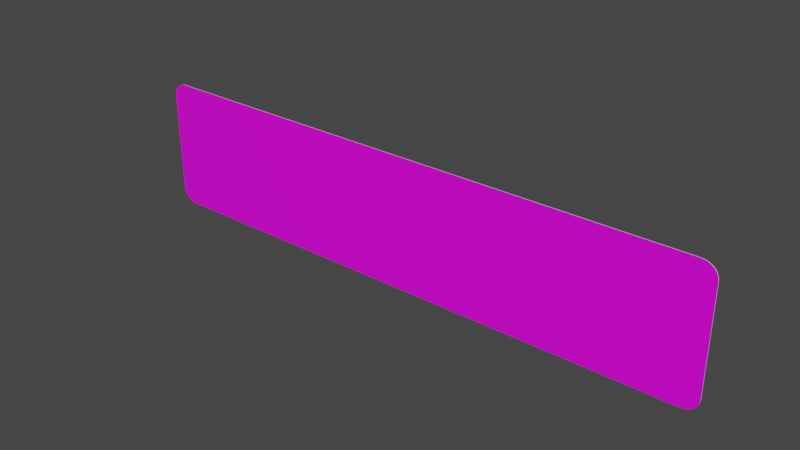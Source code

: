 # Source: rechteck_500_2250.blend  (saved by Blender 3.2.14; exported with 4.5.12 LTS)
import bpy
from mathutils import Matrix  # noqa: F401  (used for matrix-valued properties, if any)

bpy.ops.wm.read_factory_settings(use_empty=True)
scene = bpy.context.scene
scene.name = 'Scene'

# ---- collections
col_collection = bpy.data.collections.new('Collection'); scene.collection.children.link(col_collection)

# ---- images (referenced by path relative to the original .blend; pixels are not part of the script)
import os
ASSET_DIR = os.environ.get("B2B_ASSET_DIR", "")  # directory of the original .blend (textures are referenced by path, not embedded)
HERE = os.path.dirname(os.path.abspath(__file__))  # packed textures are extracted next to this script under _unpacked/

def load_image(name, relpath, width, height, colorspace="sRGB"):
    """Load a texture the original file referenced (path relative to the .blend, or extracted next to this script)."""
    p = next((c for c in (os.path.join(HERE, relpath), os.path.join(ASSET_DIR, relpath)) if relpath and os.path.exists(c)), "")
    if p:
        img = bpy.data.images.load(p, check_existing=True)
        img.name = name
    else:  # same state as the original file: an image datablock whose file is absent (Cycles renders it pink)
        img = bpy.data.images.new(name, width, height)
        img.source = "FILE"
        img.filepath = "//" + (relpath or name)
    img.colorspace_settings.name = colorspace
    return img
img_rohling_jpg_001 = load_image('rohling.jpg.001', 'rohling.jpg', 1024, 1024, 'sRGB')

# ---- materials (node trees are filled in below, after node groups)
mat_material = bpy.data.materials.new('Material')
mat_material.alpha_threshold = 0.0
mat_material.use_transparent_shadow = False
mat_material.line_color = (0.0, 0.0, 0.0, 1.0)
mat_material_001 = bpy.data.materials.new('Material.001')
mat_material_001.use_transparent_shadow = False

# ---- material node trees
mat_material.use_nodes = True; mat_material.node_tree.nodes.clear()
_N = mat_material.node_tree.nodes; _L = mat_material.node_tree.links
n0 = _N.new('ShaderNodeOutputMaterial'); n0.name = 'Material Output'; n0.location = (300, 300)
n1 = _N.new('ShaderNodeBsdfPrincipled'); n1.name = 'Principled BSDF'; n1.location = (10, 300)
n1.distribution = 'GGX'
n1.subsurface_method = 'RANDOM_WALK_SKIN'
n1.inputs[2].default_value = 0.4
n1.inputs[3].default_value = 1.45
n1.inputs[27].default_value = (0.0, 0.0, 0.0, 1.0)
n1.inputs[28].default_value = 1.0
n2 = _N.new('ShaderNodeTexImage'); n2.name = 'Image Texture'; n2.location = (-280, 280)
n2.image = img_rohling_jpg_001
_L.new(n1.outputs[0], n0.inputs[0])
_L.new(n2.outputs[0], n1.inputs[0])
n0.is_active_output = True
mat_material_001.use_nodes = True; mat_material_001.node_tree.nodes.clear()
_N = mat_material_001.node_tree.nodes; _L = mat_material_001.node_tree.links
n0 = _N.new('ShaderNodeBsdfPrincipled'); n0.name = 'Principled BSDF'; n0.location = (10, 300)
n0.distribution = 'GGX'
n0.subsurface_method = 'RANDOM_WALK_SKIN'
n0.inputs[3].default_value = 1.45
n0.inputs[27].default_value = (0.0, 0.0, 0.0, 1.0)
n0.inputs[28].default_value = 1.0
n1 = _N.new('ShaderNodeOutputMaterial'); n1.name = 'Material Output'; n1.location = (300, 300)
_L.new(n0.outputs[0], n1.inputs[0])
n1.is_active_output = True

# ---- world
world_world = bpy.data.worlds.new('World'); scene.world = world_world
world_world.use_nodes = True; world_world.node_tree.nodes.clear()
_N = world_world.node_tree.nodes; _L = world_world.node_tree.links
n0 = _N.new('ShaderNodeOutputWorld'); n0.name = 'World Output'; n0.location = (300, 300)
n1 = _N.new('ShaderNodeBackground'); n1.name = 'Background'; n1.location = (10, 300)
n1.inputs[0].default_value = (0.05088, 0.05088, 0.05088, 1.0)
_L.new(n1.outputs[0], n0.inputs[0])
n0.is_active_output = True
world_world.color = (0.05088, 0.05088, 0.05088)
world_world.use_sun_shadow = False
world_world.sun_shadow_jitter_overblur = 0.0

# ---- meshes
me_plane = bpy.data.meshes.new('Plane')
me_plane.from_pydata([(-0.9456, 0.0, -4.371e-08), (-1.0, 0.05442, -4.074e-08), (-0.9541, 0.00067, -4.367e-08), (-0.9624, 0.002663, -4.357e-08), (-0.9703, 0.005931, -4.339e-08), (-0.9776, 0.01039, -4.314e-08), (-0.9841, 0.01594, -4.284e-08), (-0.9896, 0.02243, -4.249e-08), (-0.9941, 0.02971, -4.209e-08), (-0.9973, 0.0376, -4.166e-08), (-0.9993, 0.04591, -4.12e-08), (1.0, 0.05442, -4.074e-08), (0.9456, 0.0, -4.371e-08), (0.9993, 0.04591, -4.12e-08), (0.9973, 0.0376, -4.166e-08), (0.9941, 0.02971, -4.209e-08), (0.9896, 0.02243, -4.249e-08), (0.9841, 0.01594, -4.284e-08), (0.9776, 0.01039, -4.314e-08), (0.9703, 0.005931, -4.339e-08), (0.9624, 0.002663, -4.357e-08), (0.9541, 0.00067, -4.367e-08), (-1.0, 0.4456, 1.014e-08), (-0.9456, 0.5, 1.311e-08), (-0.9993, 0.4541, 1.061e-08), (-0.9973, 0.4624, 1.106e-08), (-0.9941, 0.4703, 1.149e-08), (-0.9896, 0.4776, 1.189e-08), (-0.9841, 0.4841, 1.224e-08), (-0.9776, 0.4896, 1.255e-08), (-0.9703, 0.4941, 1.279e-08), (-0.9624, 0.4973, 1.297e-08), (-0.9541, 0.4993, 1.308e-08), (0.9456, 0.5, 1.311e-08), (1.0, 0.4456, 1.014e-08), (0.9541, 0.4993, 1.308e-08), (0.9624, 0.4973, 1.297e-08), (0.9703, 0.4941, 1.279e-08), (0.9776, 0.4896, 1.255e-08), (0.9841, 0.4841, 1.224e-08), (0.9896, 0.4776, 1.189e-08), (0.9941, 0.4703, 1.149e-08), (0.9973, 0.4624, 1.106e-08), (0.9993, 0.4541, 1.061e-08), (-0.9456, 0.5, 0.002), (-1.0, 0.4456, 0.002), (-0.9541, 0.4993, 0.002), (-0.9624, 0.4973, 0.002), (-0.9703, 0.4941, 0.002), (-0.9776, 0.4896, 0.002), (-0.9841, 0.4841, 0.002), (-0.9896, 0.4776, 0.002), (-0.9941, 0.4703, 0.002), (-0.9973, 0.4624, 0.002), (-0.9993, 0.4541, 0.002), (-1.0, 0.05442, 0.002), (-0.9456, -2.427e-08, 0.002), (-0.9993, 0.04591, 0.002), (-0.9973, 0.0376, 0.002), (-0.9941, 0.02971, 0.002), (-0.9896, 0.02243, 0.002), (-0.9841, 0.01594, 0.002), (-0.9776, 0.01039, 0.002), (-0.9703, 0.005931, 0.002), (-0.9624, 0.002663, 0.002), (-0.9541, 0.00067, 0.002), (0.9456, -2.427e-08, 0.002), (1.0, 0.05442, 0.002), (0.9541, 0.00067, 0.002), (0.9624, 0.002663, 0.002), (0.9703, 0.005931, 0.002), (0.9776, 0.01039, 0.002), (0.9841, 0.01594, 0.002), (0.9896, 0.02243, 0.002), (0.9941, 0.02971, 0.002), (0.9973, 0.0376, 0.002), (0.9993, 0.04591, 0.002), (1.0, 0.4456, 0.002), (0.9456, 0.5, 0.002), (0.9993, 0.4541, 0.002), (0.9973, 0.4624, 0.002), (0.9941, 0.4703, 0.002), (0.9896, 0.4776, 0.002), (0.9841, 0.4841, 0.002), (0.9776, 0.4896, 0.002), (0.9703, 0.4941, 0.002), (0.9624, 0.4973, 0.002), (0.9541, 0.4993, 0.002)], [], [(11, 34, 77, 67), (66, 68, 69, 70, 71, 72, 73, 74, 75, 76, 67, 77, 79, 80, 81, 82, 83, 84, 85, 86, 87, 78, 44, 46, 47, 48, 49, 50, 51, 52, 53, 54, 45, 55, 57, 58, 59, 60, 61, 62, 63, 64, 65, 56), (0, 12, 66, 56), (22, 1, 55, 45), (33, 35, 36, 37, 38, 39, 40, 41, 42, 43, 34, 11, 13, 14, 15, 16, 17, 18, 19, 20, 21, 12, 0, 2, 3, 4, 5, 6, 7, 8, 9, 10, 1, 22, 24, 25, 26, 27, 28, 29, 30, 31, 32, 23), (33, 78, 87, 35), (35, 87, 86, 36), (36, 86, 85, 37), (37, 85, 84, 38), (38, 84, 83, 39), (39, 83, 82, 40), (40, 82, 81, 41), (41, 81, 80, 42), (42, 80, 79, 43), (43, 79, 77, 34), (66, 12, 21, 68), (68, 21, 20, 69), (69, 20, 19, 70), (70, 19, 18, 71), (71, 18, 17, 72), (72, 17, 16, 73), (73, 16, 15, 74), (74, 15, 14, 75), (75, 14, 13, 76), (76, 13, 11, 67), (0, 56, 65, 2), (2, 65, 64, 3), (3, 64, 63, 4), (4, 63, 62, 5), (5, 62, 61, 6), (6, 61, 60, 7), (7, 60, 59, 8), (8, 59, 58, 9), (9, 58, 57, 10), (10, 57, 55, 1), (44, 23, 32, 46), (46, 32, 31, 47), (47, 31, 30, 48), (48, 30, 29, 49), (49, 29, 28, 50), (50, 28, 27, 51), (51, 27, 26, 52), (52, 26, 25, 53), (53, 25, 24, 54), (54, 24, 22, 45), (33, 23, 44, 78)])
me_plane.polygons.foreach_set('material_index', [1, 0, 1, 1, 1, 1, 1, 1, 1, 1, 1, 1, 1, 1, 1, 1, 1, 1, 1, 1, 1, 1, 1, 1, 1, 1, 1, 1, 1, 1, 1, 1, 1, 1, 1, 1, 1, 1, 1, 1, 1, 1, 1, 1, 1, 1])
_uv = me_plane.uv_layers.new(name='UVMap')
_uv.uv.foreach_set('vector', [1.0, 0.06802, 1.0, 0.932, 1.0, 0.932, 1.0, 0.06802, 0.9702, 0.01414, 0.9744, 0.01544, 0.9786, 0.01932, 0.9825, 0.02567, 0.9861, 0.03434, 0.9893, 0.04511, 0.9921, 0.05773, 0.9943, 0.07188, 0.9959, 0.08722, 0.9969, 0.1034, 0.9973, 0.1199, 0.9973, 0.8801, 0.9969, 0.8966, 0.9959, 0.9128, 0.9943, 0.9281, 0.9921, 0.9423, 0.9893, 0.9549, 0.9861, 0.9657, 0.9825, 0.9743, 0.9786, 0.9807, 0.9744, 0.9846, 0.9702, 0.9859, 0.0298, 0.9859, 0.02557, 0.9846, 0.02144, 0.9807, 0.01752, 0.9743, 0.0139, 0.9657, 0.01067, 0.9549, 0.007912, 0.9423, 0.005693, 0.9281, 0.004068, 0.9128, 0.003077, 0.8966, 0.002744, 0.8801, 0.002744, 0.1199, 0.003077, 0.1034, 0.004068, 0.08722, 0.005693, 0.07188, 0.007912, 0.05773, 0.01067, 0.04511, 0.0139, 0.03434, 0.01752, 0.02567, 0.02144, 0.01932, 0.02557, 0.01544, 0.0298, 0.01414, 0.02721, 0.0, 0.9728, 0.0, 0.9728, 0.0, 0.02721, 0.0, 0.0, 0.932, 0.0, 0.06802, 0.0, 0.06802, 0.0, 0.932, 0.9728, 1.0, 0.977, 0.9997, 0.9812, 0.9989, 0.9851, 0.9975, 0.9888, 0.9957, 0.9973, 0.9934, 0.9983, 0.972, 0.999, 0.9629, 0.9996, 0.953, 0.9999, 0.9426, 1.0, 0.932, 1.0, 0.06802, 0.9999, 0.05738, 0.9996, 0.047, 0.999, 0.03714, 0.9983, 0.02804, 0.9973, 0.006641, 0.9888, 0.00433, 0.9851, 0.002471, 0.9812, 0.00111, 0.977, 0.0002792, 0.9728, 0.0, 0.02721, 0.0, 0.02295, 0.0002792, 0.0188, 0.00111, 0.01486, 0.002471, 0.01122, 0.00433, 0.002656, 0.006641, 0.001732, 0.02804, 0.0009885, 0.03714, 0.0004439, 0.047, 0.0001117, 0.05738, 0.0, 0.06802, 0.0, 0.932, 0.0001117, 0.9426, 0.0004439, 0.953, 0.0009885, 0.9629, 0.001732, 0.972, 0.002656, 0.9934, 0.01122, 0.9957, 0.01486, 0.9975, 0.0188, 0.9989, 0.02295, 0.9997, 0.02721, 1.0, 0.9728, 1.0, 0.9728, 1.0, 0.977, 0.9997, 0.977, 0.9997, 0.977, 0.9997, 0.977, 0.9997, 0.9812, 0.9989, 0.9812, 0.9989, 0.9812, 0.9989, 0.9812, 0.9989, 0.9851, 0.9975, 0.9851, 0.9975, 0.9851, 0.9975, 0.9851, 0.9975, 0.9888, 0.9957, 0.9888, 0.9957, 0.9888, 0.9957, 0.9888, 0.9957, 0.9973, 0.9934, 0.9973, 0.9934, 0.9973, 0.9934, 0.9973, 0.9934, 0.9983, 0.972, 0.9983, 0.972, 0.9983, 0.972, 0.9983, 0.972, 0.999, 0.9629, 0.999, 0.9629, 0.999, 0.9629, 0.999, 0.9629, 0.9996, 0.953, 0.9996, 0.953, 0.9996, 0.953, 0.9996, 0.953, 0.9999, 0.9426, 0.9999, 0.9426, 0.9999, 0.9426, 0.9999, 0.9426, 1.0, 0.932, 1.0, 0.932, 0.9728, 0.0, 0.9728, 0.0, 0.977, 0.0002792, 0.977, 0.0002792, 0.977, 0.0002792, 0.977, 0.0002792, 0.9812, 0.00111, 0.9812, 0.00111, 0.9812, 0.00111, 0.9812, 0.00111, 0.9851, 0.002471, 0.9851, 0.002471, 0.9851, 0.002471, 0.9851, 0.002471, 0.9888, 0.00433, 0.9888, 0.00433, 0.9888, 0.00433, 0.9888, 0.00433, 0.9973, 0.006641, 0.9973, 0.006641, 0.9973, 0.006641, 0.9973, 0.006641, 0.9983, 0.02804, 0.9983, 0.02804, 0.9983, 0.02804, 0.9983, 0.02804, 0.999, 0.03714, 0.999, 0.03714, 0.999, 0.03714, 0.999, 0.03714, 0.9996, 0.047, 0.9996, 0.047, 0.9996, 0.047, 0.9996, 0.047, 0.9999, 0.05738, 0.9999, 0.05738, 0.9999, 0.05738, 0.9999, 0.05738, 1.0, 0.06802, 1.0, 0.06802, 0.02721, 0.0, 0.02721, 0.0, 0.02295, 0.0002792, 0.02295, 0.0002792, 0.02295, 0.0002792, 0.02295, 0.0002792, 0.0188, 0.00111, 0.0188, 0.00111, 0.0188, 0.00111, 0.0188, 0.00111, 0.01486, 0.002471, 0.01486, 0.002471, 0.01486, 0.002471, 0.01486, 0.002471, 0.01122, 0.00433, 0.01122, 0.00433, 0.01122, 0.00433, 0.01122, 0.00433, 0.002656, 0.006641, 0.002656, 0.006641, 0.002656, 0.006641, 0.002656, 0.006641, 0.001732, 0.02804, 0.001732, 0.02804, 0.001732, 0.02804, 0.001732, 0.02804, 0.0009885, 0.03714, 0.0009885, 0.03714, 0.0009885, 0.03714, 0.0009885, 0.03714, 0.0004439, 0.047, 0.0004439, 0.047, 0.0004439, 0.047, 0.0004439, 0.047, 0.0001117, 0.05738, 0.0001117, 0.05738, 0.0001117, 0.05738, 0.0001117, 0.05738, 0.0, 0.06802, 0.0, 0.06802, 0.02721, 1.0, 0.02721, 1.0, 0.02295, 0.9997, 0.02295, 0.9997, 0.02295, 0.9997, 0.02295, 0.9997, 0.0188, 0.9989, 0.0188, 0.9989, 0.0188, 0.9989, 0.0188, 0.9989, 0.01486, 0.9975, 0.01486, 0.9975, 0.01486, 0.9975, 0.01486, 0.9975, 0.01122, 0.9957, 0.01122, 0.9957, 0.01122, 0.9957, 0.01122, 0.9957, 0.002656, 0.9934, 0.002656, 0.9934, 0.002656, 0.9934, 0.002656, 0.9934, 0.001732, 0.972, 0.001732, 0.972, 0.001732, 0.972, 0.001732, 0.972, 0.0009885, 0.9629, 0.0009885, 0.9629, 0.0009885, 0.9629, 0.0009885, 0.9629, 0.0004439, 0.953, 0.0004439, 0.953, 0.0004439, 0.953, 0.0004439, 0.953, 0.0001117, 0.9426, 0.0001117, 0.9426, 0.0001117, 0.9426, 0.0001117, 0.9426, 0.0, 0.932, 0.0, 0.932, 0.9728, 1.0, 0.02721, 1.0, 0.02721, 1.0, 0.9728, 1.0])
me_plane.materials.append(mat_material)
me_plane.materials.append(mat_material_001)
me_plane.update()

# ---- objects
ob_plane = bpy.data.objects.new('Plane', me_plane)
ob_empty = bpy.data.objects.new('Empty', img_rohling_jpg_001)

# ---- transforms, parenting, visibility, modifiers, constraints
ob_plane.location = (0.0, 0.0, 0.0)
ob_plane.rotation_euler = (1.571, 0.0, 0.0)
ob_plane.scale = (1.125, 1.0, 1.0)
ob_empty.location = (-0.004452, -0.002034, 0.2497)
ob_empty.rotation_euler = (1.571, -0.0, -0.0)
ob_empty.scale = (0.4494, 0.4494, 0.4494)
ob_empty.empty_display_type = 'IMAGE'
ob_empty.empty_display_size = 5.0

# ---- collection membership
col_collection.objects.link(ob_plane)
col_collection.objects.link(ob_empty)

# ---- scene / render settings (as saved in the file)
scene.frame_start = 1; scene.frame_end = 250; scene.frame_set(1)
scene.render.engine = 'BLENDER_EEVEE_NEXT'
scene.cycles.sampling_pattern = 'TABULATED_SOBOL'
scene.cycles.use_light_tree = False
scene.view_settings.view_transform = 'Filmic'
bpy.context.view_layer.update()

# ---- added for rendering (the .blend has no active camera and no usable light): camera, sun
cam_auto = bpy.data.cameras.new('AutoCamera')
cam_auto.lens = 50.0
cam_auto.sensor_width = 36.0
cam_auto.clip_end = 1000.0
ob_auto_camera = bpy.data.objects.new('AutoCamera', cam_auto)
scene.collection.objects.link(ob_auto_camera)
ob_auto_camera.location = (2.13254, -2.56005, 1.95603)
ob_auto_camera.rotation_euler = (1.09748, -7.21219e-08, 0.694738)
scene.camera = ob_auto_camera
light_auto_sun = bpy.data.lights.new('AutoSun', 'SUN')
light_auto_sun.energy = 3.0
light_auto_sun.angle = 0.0523599
ob_auto_sun = bpy.data.objects.new('AutoSun', light_auto_sun)
scene.collection.objects.link(ob_auto_sun)
ob_auto_sun.rotation_euler = (0.872665, 0.174533, 0.523599)
bpy.context.view_layer.update()
